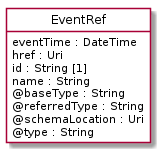

The diagram above was rendered by PlantUML. Its source (embedded in the PNG):
@startuml
hide circle
hide methods
hide stereotype
show <<Enumeration>> stereotype
skinparam class {
   BackgroundColor<<Enumeration>> #E6F5F7
   BackgroundColor<<Ref>> #FFFFE0
   BackgroundColor<<Pivot>> #FFFFFFF
   BackgroundColor<<SimpleType>> #E2F0DA
   BackgroundColor #FCF2E3
}

class EventRef <<Pivot>> {
    eventTime : DateTime
    href : Uri
    id : String [1]
    name : String
    @baseType : String
    @referredType : String
    @schemaLocation : Uri
    @type : String
}


@enduml